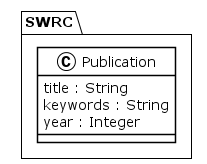

The diagram above was rendered by PlantUML. Its source (embedded in the PNG):
@startuml
!theme plain
package SWRC {
class Publication {
	 title : String
	 keywords : String
	 year : Integer
}
}
@enduml